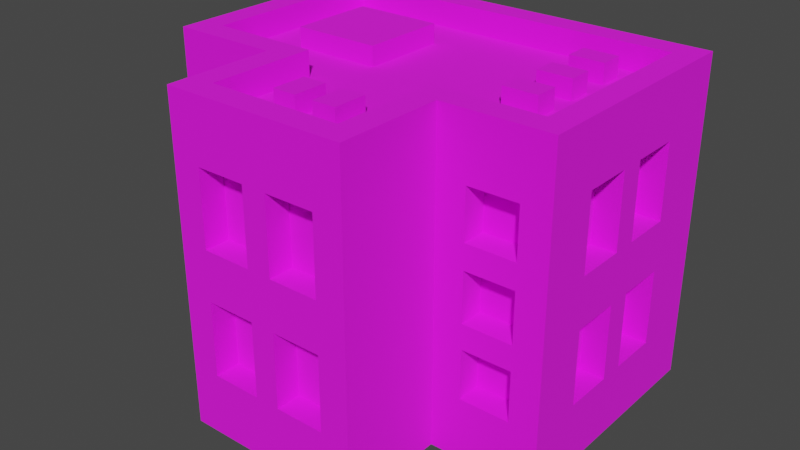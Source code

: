# Source: Building_12_Extra_Blue_.blend  (saved by Blender 3.3.6; exported with 4.5.12 LTS)
import bpy
from mathutils import Matrix  # noqa: F401  (used for matrix-valued properties, if any)

bpy.ops.wm.read_factory_settings(use_empty=True)
scene = bpy.context.scene
scene.name = 'Scene'

# ---- collections
col_collection = bpy.data.collections.new('Collection'); scene.collection.children.link(col_collection)

# ---- images (referenced by path relative to the original .blend; pixels are not part of the script)
import os
ASSET_DIR = os.environ.get("B2B_ASSET_DIR", "")  # directory of the original .blend (textures are referenced by path, not embedded)
HERE = os.path.dirname(os.path.abspath(__file__))  # packed textures are extracted next to this script under _unpacked/

def load_image(name, relpath, width, height, colorspace="sRGB"):
    """Load a texture the original file referenced (path relative to the .blend, or extracted next to this script)."""
    p = next((c for c in (os.path.join(HERE, relpath), os.path.join(ASSET_DIR, relpath)) if relpath and os.path.exists(c)), "")
    if p:
        img = bpy.data.images.load(p, check_existing=True)
        img.name = name
    else:  # same state as the original file: an image datablock whose file is absent (Cycles renders it pink)
        img = bpy.data.images.new(name, width, height)
        img.source = "FILE"
        img.filepath = "//" + (relpath or name)
    img.colorspace_settings.name = colorspace
    return img
img_color_png = load_image('Color.png', 'Color.png', 1024, 1024, 'sRGB')

# ---- materials (node trees are filled in below, after node groups)
mat_texture = bpy.data.materials.new('Texture')
mat_texture.use_transparent_shadow = False

# ---- material node trees
mat_texture.use_nodes = True; mat_texture.node_tree.nodes.clear()
_N = mat_texture.node_tree.nodes; _L = mat_texture.node_tree.links
n0 = _N.new('ShaderNodeBsdfPrincipled'); n0.name = 'Principled BSDF'; n0.location = (10, 300)
n0.distribution = 'GGX'
n0.subsurface_method = 'RANDOM_WALK_SKIN'
n0.inputs[2].default_value = 1.0
n0.inputs[3].default_value = 1.45
n0.inputs[27].default_value = (0.0, 0.0, 0.0, 1.0)
n0.inputs[28].default_value = 1.0
n1 = _N.new('ShaderNodeOutputMaterial'); n1.name = 'Material Output'; n1.location = (300, 300)
n2 = _N.new('ShaderNodeTexImage'); n2.name = 'Image Texture'; n2.location = (-280, 280)
n2.image = img_color_png
_L.new(n0.outputs[0], n1.inputs[0])
_L.new(n2.outputs[0], n0.inputs[0])
n1.is_active_output = True

# ---- world
world_world = bpy.data.worlds.new('World'); scene.world = world_world
world_world.use_nodes = True; world_world.node_tree.nodes.clear()
_N = world_world.node_tree.nodes; _L = world_world.node_tree.links
n0 = _N.new('ShaderNodeOutputWorld'); n0.name = 'World Output'; n0.location = (300, 300)
n1 = _N.new('ShaderNodeBackground'); n1.name = 'Background'; n1.location = (10, 300)
n1.inputs[0].default_value = (0.05088, 0.05088, 0.05088, 1.0)
_L.new(n1.outputs[0], n0.inputs[0])
n0.is_active_output = True
world_world.color = (0.05088, 0.05088, 0.05088)
world_world.use_sun_shadow = False
world_world.sun_shadow_jitter_overblur = 0.0

# ---- meshes
me_cube_038 = bpy.data.meshes.new('Cube.038')
me_cube_038.from_pydata([(0.7, -0.05, 1.05), (0.485, -0.167, 0.75), (-0.8, 0.7, 0.0), (0.485, -0.167, 0.55), (-0.7, 0.6, 1.2), (0.7, 0.15, 1.05), (0.685, -0.167, 0.75), (0.8, 0.7, 0.0), (0.7, 0.6, 1.2), (0.685, -0.167, 0.55), (0.7, -0.05, 0.75), (-0.3667, -0.7, 0.0), (0.485, -0.167, 1.05), (0.3667, -0.7, 0.0), (0.485, -0.167, 0.85), (0.2667, -0.6, 1.2), (0.7, 0.15, 0.75), (-0.2667, -0.6, 1.2), (-0.8, -0.2667, 0.0), (0.685, -0.167, 1.05), (0.7, 0.25, 1.05), (0.685, -0.167, 0.85), (-0.7, -0.1667, 1.2), (0.8, -0.2667, 0.0), (0.485, -0.167, 0.45), (0.7, 0.45, 1.05), (0.7, -0.1667, 1.2), (0.485, -0.167, 0.25), (0.7, 0.25, 0.75), (0.2667, -0.1667, 1.2), (0.685, -0.167, 0.45), (-0.2667, -0.1667, 1.2), (-0.3667, -0.2667, 0.0), (0.685, -0.167, 0.25), (0.7, 0.45, 0.75), (0.3667, -0.2667, 0.0), (0.3667, -0.7, 1.2), (-0.685, -0.167, 1.05), (-0.25, -0.6, 1.05), (-0.685, -0.167, 0.85), (-0.3667, -0.7, 1.2), (-0.05, -0.6, 1.05), (0.3667, -0.2667, 1.2), (-0.485, -0.167, 1.05), (-0.485, -0.167, 0.85), (-0.3667, -0.2667, 1.2), (-0.25, -0.6, 0.75), (0.8, -0.2667, 1.2), (-0.8, -0.2667, 1.2), (-0.685, -0.167, 0.75), (-0.05, -0.6, 0.75), (-0.685, -0.167, 0.55), (-0.8, 0.7, 1.2), (0.8, 0.7, 1.2), (0.3667, -0.7, 1.3), (-0.485, -0.167, 0.75), (0.05, -0.6, 1.05), (-0.485, -0.167, 0.55), (-0.3667, -0.7, 1.3), (0.25, -0.6, 1.05), (0.3667, -0.2667, 1.3), (-0.685, -0.167, 0.45), (-0.3667, -0.2667, 1.3), (-0.685, -0.167, 0.25), (0.8, -0.2667, 1.3), (0.05, -0.6, 0.75), (-0.8, -0.2667, 1.3), (-0.485, -0.167, 0.45), (-0.485, -0.167, 0.25), (0.25, -0.6, 0.75), (-0.8, 0.7, 1.3), (0.8, 0.7, 1.3), (0.2667, -0.6, 1.3), (-0.25, -0.6, 0.55), (-0.2667, -0.6, 1.3), (0.2667, -0.1667, 1.3), (-0.05, -0.6, 0.55), (-0.2667, -0.1667, 1.3), (-0.25, -0.6, 0.25), (0.7, -0.1667, 1.3), (-0.7, -0.1667, 1.3), (-0.7, 0.6, 1.3), (-0.05, -0.6, 0.25), (0.7, 0.6, 1.3), (0.05, -0.6, 0.55), (0.25, -0.6, 0.55), (0.05, -0.6, 0.25), (0.25, -0.6, 0.25), (0.7, -0.05, 0.55), (0.7, 0.15, 0.55), (0.7, -0.05, 0.25), (0.7, 0.15, 0.25), (0.7, 0.25, 0.55), (0.7, 0.45, 0.55), (0.7, 0.25, 0.25), (0.7, 0.45, 0.25), (-0.7, -0.05, 1.05), (-0.7, 0.15, 1.05), (-0.7, -0.05, 0.75), (-0.7, 0.15, 0.75), (-0.7, 0.25, 1.05), (-0.7, 0.45, 1.05), (-0.7, 0.25, 0.75), (-0.7, 0.45, 0.75), (-0.7, -0.05, 0.55), (-0.7, 0.15, 0.55), (-0.7, -0.05, 0.25), (-0.7, 0.15, 0.25), (-0.7, 0.25, 0.55), (-0.7, 0.45, 0.55), (-0.7, 0.25, 0.25), (-0.7, 0.45, 0.25), (-0.5, 0.6, 1.05), (-0.3, 0.6, 1.05), (-0.5, 0.6, 0.75), (-0.3, 0.6, 0.75), (-0.1, 0.6, 1.05), (0.1, 0.6, 1.05), (-0.1, 0.6, 0.75), (0.1, 0.6, 0.75), (0.3, 0.6, 1.05), (0.5, 0.6, 1.05), (0.3, 0.6, 0.75), (0.5, 0.6, 0.75), (-0.5, 0.6, 0.55), (-0.3, 0.6, 0.55), (-0.5, 0.6, 0.25), (-0.3, 0.6, 0.25), (-0.1, 0.6, 0.55), (0.1, 0.6, 0.55), (-0.1, 0.6, 0.25), (0.1, 0.6, 0.25), (0.3, 0.6, 0.55), (0.5, 0.6, 0.55), (0.3, 0.6, 0.25), (0.5, 0.6, 0.25), (-0.25, -0.7, 1.05), (-0.05, -0.7, 1.05), (-0.05, -0.7, 0.75), (0.05, -0.7, 1.05), (0.05, -0.7, 0.55), (0.25, -0.7, 0.55), (0.05, -0.7, 0.75), (0.25, -0.7, 0.25), (0.25, -0.7, 0.75), (0.25, -0.7, 1.05), (-0.25, -0.7, 0.55), (-0.25, -0.7, 0.25), (-0.25, -0.7, 0.75), (0.05, -0.7, 0.25), (0.05, -0.7, 0.4), (-0.05, -0.7, 0.25), (-0.05, -0.7, 0.4), (-0.05, -0.7, 0.55), (0.8, -0.05, 1.05), (0.8, 0.25, 0.75), (0.8, 0.15, 0.75), (0.8, 0.25, 1.05), (0.8, 0.15, 1.05), (0.8, 0.45, 0.55), (0.8, 0.45, 0.75), (0.8, 0.45, 1.05), (0.8, -0.05, 0.55), (0.8, -0.05, 0.75), (0.8, -0.05, 0.25), (0.8, 0.15, 0.25), (0.8, 0.25, 0.55), (0.8, 0.15, 0.55), (0.8, 0.45, 0.25), (0.8, 0.25, 0.25), (-0.5, 0.7, 0.55), (-0.5, 0.7, 0.25), (-0.5, 0.7, 0.75), (-0.5, 0.7, 1.05), (-0.3, 0.7, 0.55), (-0.3, 0.7, 0.75), (-0.3, 0.7, 1.05), (-0.1, 0.7, 0.75), (-0.1, 0.7, 0.55), (-0.1, 0.7, 1.05), (0.3, 0.7, 1.05), (0.5, 0.7, 1.05), (0.1, 0.7, 0.75), (0.1, 0.7, 1.05), (-0.3, 0.7, 0.25), (0.1, 0.7, 0.55), (0.3, 0.7, 0.55), (0.1, 0.7, 0.25), (-0.1, 0.7, 0.25), (0.3, 0.7, 0.75), (0.3, 0.7, 0.25), (0.5, 0.7, 0.25), (0.5, 0.7, 0.55), (0.5, 0.7, 0.75), (-0.8, -0.05, 0.55), (-0.8, -0.05, 0.75), (-0.8, -0.05, 0.25), (-0.8, 0.15, 0.25), (-0.8, 0.25, 0.55), (-0.8, 0.15, 0.55), (-0.8, 0.45, 0.25), (-0.8, 0.25, 0.25), (-0.8, -0.05, 1.05), (-0.8, 0.25, 0.75), (-0.8, 0.15, 0.75), (-0.8, 0.25, 1.05), (-0.8, 0.15, 1.05), (-0.8, 0.45, 0.55), (-0.8, 0.45, 0.75), (-0.8, 0.45, 1.05), (0.485, -0.2667, 0.25), (0.685, -0.2667, 0.25), (0.685, -0.2667, 0.45), (0.685, -0.2667, 0.55), (0.685, -0.2667, 0.75), (0.685, -0.2667, 0.85), (0.485, -0.2667, 1.05), (0.485, -0.2667, 0.45), (0.485, -0.2667, 0.55), (0.485, -0.2667, 0.75), (0.485, -0.2667, 0.85), (0.685, -0.2667, 1.05), (-0.685, -0.2667, 1.05), (-0.485, -0.2667, 0.45), (-0.485, -0.2667, 0.55), (-0.485, -0.2667, 0.75), (-0.485, -0.2667, 0.85), (-0.485, -0.2667, 1.05), (-0.685, -0.2667, 0.75), (-0.685, -0.2667, 0.85), (-0.685, -0.2667, 0.25), (-0.685, -0.2667, 0.45), (-0.685, -0.2667, 0.55), (-0.485, -0.2667, 0.25), (-0.1328, -0.4676, 1.178), (-0.1328, -0.4676, 1.278), (-0.1328, -0.3276, 1.178), (-0.1328, -0.3276, 1.278), (-0.03682, -0.4676, 1.178), (-0.03682, -0.4676, 1.278), (-0.03682, -0.3276, 1.178), (-0.03682, -0.3276, 1.278), (0.03682, -0.4676, 1.178), (0.03682, -0.4676, 1.278), (0.03682, -0.3276, 1.178), (0.03682, -0.3276, 1.278), (0.1328, -0.4676, 1.178), (0.1328, -0.4676, 1.278), (0.1328, -0.3276, 1.178), (0.1328, -0.3276, 1.278), (-0.526, 0.05509, 1.178), (-0.526, 0.05509, 1.278), (-0.526, 0.4051, 1.178), (-0.526, 0.4051, 1.278), (-0.1708, 0.05509, 1.178), (-0.1708, 0.05509, 1.278), (-0.1708, 0.4051, 1.178), (-0.1708, 0.4051, 1.278), (0.5489, 0.4149, 1.178), (0.5489, 0.4149, 1.278), (0.4089, 0.4149, 1.178), (0.4089, 0.4149, 1.278), (0.5489, 0.5109, 1.178), (0.5489, 0.5109, 1.278), (0.4089, 0.5109, 1.178), (0.4089, 0.5109, 1.278), (0.5489, 0.2149, 1.178), (0.5489, 0.2149, 1.278), (0.4089, 0.2149, 1.178), (0.4089, 0.2149, 1.278), (0.5489, 0.3109, 1.178), (0.5489, 0.3109, 1.278), (0.4089, 0.3109, 1.178), (0.4089, 0.3109, 1.278), (0.5489, 0.01487, 1.178), (0.5489, 0.01487, 1.278), (0.4089, 0.01487, 1.178), (0.4089, 0.01487, 1.278), (0.5489, 0.1109, 1.178), (0.5489, 0.1109, 1.278), (0.4089, 0.1109, 1.178), (0.4089, 0.1109, 1.278)], [], [(216, 42, 35, 23, 47, 221, 215, 214, 213, 212, 211, 210, 217, 218, 219, 220), (221, 47, 42, 216), (218, 217, 212, 213), (220, 219, 214, 215), (36, 13, 35, 42), (40, 45, 32, 11), (150, 140, 142, 139, 137, 138, 148, 136, 40, 11, 13, 36, 145, 144, 141, 143, 149, 151, 147, 146, 153, 152), (141, 144, 142, 140), (139, 145, 36, 40, 136, 137), (149, 150, 152, 151), (222, 48, 18, 32, 45, 227, 226, 225, 224, 223, 233, 230, 231, 232, 228, 229), (227, 45, 48, 222), (232, 231, 223, 224), (225, 226, 229, 228), (31, 17, 15, 29, 26, 8, 4, 22), (159, 160, 155, 157, 161, 53, 47, 154, 158, 156, 163, 162, 167, 166), (167, 165, 164, 162, 163, 154, 47, 23, 7, 53, 161, 160, 159, 168, 169, 166), (178, 174, 170, 171, 184, 188, 187, 190, 191, 192, 186, 189, 193, 181, 53, 7, 2, 52, 173, 172, 175, 176, 179, 177), (174, 178, 188, 184), (187, 185, 178, 177, 182, 183, 179, 176, 173, 52, 53, 181, 180, 189, 186, 190), (202, 48, 52, 209, 205, 203, 208, 207, 198, 199, 194, 195, 204, 206), (208, 209, 52, 2, 18, 48, 202, 195, 194, 196, 197, 199, 198, 201, 200, 207), (22, 4, 81, 80), (48, 45, 62, 66), (31, 22, 80, 77), (42, 47, 64, 60), (47, 53, 71, 64), (45, 40, 58, 62), (26, 29, 75, 79), (53, 52, 70, 71), (72, 74, 58, 54), (75, 72, 54, 60), (74, 77, 62, 58), (79, 75, 60, 64), (77, 80, 66, 62), (80, 81, 70, 66), (81, 83, 71, 70), (83, 79, 64, 71), (4, 8, 83, 81), (8, 26, 79, 83), (15, 17, 74, 72), (29, 15, 72, 75), (40, 36, 54, 58), (52, 48, 66, 70), (17, 31, 77, 74), (36, 42, 60, 54), (0, 5, 158, 154), (5, 16, 156, 158), (16, 10, 163, 156), (10, 0, 154, 163), (5, 0, 10, 16), (20, 25, 161, 157), (25, 34, 160, 161), (34, 28, 155, 160), (28, 20, 157, 155), (25, 20, 28, 34), (38, 41, 137, 136), (137, 41, 50, 138), (138, 50, 46, 148), (148, 46, 38, 136), (41, 38, 46, 50), (56, 59, 145, 139), (145, 59, 69, 144), (144, 69, 65, 142), (142, 65, 56, 139), (59, 56, 65, 69), (73, 76, 153, 146), (152, 153, 76, 82, 151), (151, 82, 78, 147), (147, 78, 73, 146), (76, 73, 78, 82), (84, 85, 141, 140), (141, 85, 87, 143), (143, 87, 86, 149), (150, 149, 86, 84, 140), (85, 84, 86, 87), (88, 89, 167, 162), (89, 91, 165, 167), (91, 90, 164, 165), (90, 88, 162, 164), (89, 88, 90, 91), (92, 93, 159, 166), (93, 95, 168, 159), (95, 94, 169, 168), (94, 92, 166, 169), (93, 92, 94, 95), (206, 97, 96, 202), (204, 99, 97, 206), (195, 98, 99, 204), (202, 96, 98, 195), (99, 98, 96, 97), (209, 101, 100, 205), (208, 103, 101, 209), (203, 102, 103, 208), (205, 100, 102, 203), (103, 102, 100, 101), (199, 105, 104, 194), (197, 107, 105, 199), (196, 106, 107, 197), (194, 104, 106, 196), (107, 106, 104, 105), (207, 109, 108, 198), (111, 109, 207, 200), (201, 110, 111, 200), (198, 108, 110, 201), (111, 110, 108, 109), (113, 112, 173, 176), (115, 113, 176, 175), (114, 115, 175, 172), (112, 114, 172, 173), (115, 114, 112, 113), (117, 116, 179, 183), (119, 117, 183, 182), (118, 119, 182, 177), (116, 118, 177, 179), (119, 118, 116, 117), (121, 120, 180, 181), (123, 121, 181, 193), (122, 123, 193, 189), (120, 122, 189, 180), (123, 122, 120, 121), (125, 124, 170, 174), (127, 125, 174, 184), (171, 126, 127, 184), (124, 126, 171, 170), (127, 126, 124, 125), (129, 128, 178, 185), (131, 129, 185, 187), (130, 131, 187, 188), (128, 130, 188, 178), (131, 130, 128, 129), (133, 132, 186, 192), (135, 133, 192, 191), (134, 135, 191, 190), (132, 134, 190, 186), (135, 134, 132, 133), (3, 1, 219, 218), (6, 9, 213, 214), (6, 1, 3, 9), (219, 1, 6, 214), (213, 9, 3, 218), (14, 12, 216, 220), (19, 21, 215, 221), (19, 12, 14, 21), (216, 12, 19, 221), (215, 21, 14, 220), (210, 27, 24, 217), (30, 33, 211, 212), (30, 24, 27, 33), (24, 30, 212, 217), (211, 33, 27, 210), (229, 39, 37, 222), (43, 44, 226, 227), (43, 37, 39, 44), (222, 37, 43, 227), (226, 44, 39, 229), (51, 49, 228, 232), (55, 57, 224, 225), (55, 49, 51, 57), (49, 55, 225, 228), (224, 57, 51, 232), (63, 61, 231, 230), (67, 68, 233, 223), (67, 61, 63, 68), (231, 61, 67, 223), (233, 68, 63, 230), (234, 235, 237, 236), (236, 237, 241, 240), (240, 241, 239, 238), (238, 239, 235, 234), (241, 237, 235, 239), (242, 243, 245, 244), (244, 245, 249, 248), (248, 249, 247, 246), (246, 247, 243, 242), (249, 245, 243, 247), (250, 251, 253, 252), (252, 253, 257, 256), (256, 257, 255, 254), (254, 255, 251, 250), (257, 253, 251, 255), (258, 259, 261, 260), (260, 261, 265, 264), (264, 265, 263, 262), (262, 263, 259, 258), (265, 261, 259, 263), (266, 267, 269, 268), (268, 269, 273, 272), (272, 273, 271, 270), (270, 271, 267, 266), (273, 269, 267, 271), (274, 275, 277, 276), (276, 277, 281, 280), (280, 281, 279, 278), (278, 279, 275, 274), (281, 277, 275, 279)])
_uv = me_cube_038.uv_layers.new(name='UVMap')
_uv.uv.foreach_set('vector', [0.5866, 0.9204, 0.5867, 0.9204, 0.5861, 0.9204, 0.5862, 0.9204, 0.5866, 0.9204, 0.5866, 0.9204, 0.5865, 0.9204, 0.5865, 0.9204, 0.5864, 0.9204, 0.5864, 0.9204, 0.5863, 0.9204, 0.5862, 0.9204, 0.5863, 0.9204, 0.5864, 0.9204, 0.5865, 0.9204, 0.5865, 0.9204, 0.5866, 0.9204, 0.5866, 0.9204, 0.5867, 0.9204, 0.5866, 0.9204, 0.5864, 0.9204, 0.5863, 0.9204, 0.5864, 0.9204, 0.5864, 0.9204, 0.5865, 0.9204, 0.5865, 0.9204, 0.5865, 0.9204, 0.5865, 0.9204, 0.5866, 0.9206, 0.5862, 0.9206, 0.5861, 0.9204, 0.5867, 0.9204, 0.5866, 0.9207, 0.5869, 0.9204, 0.586, 0.9204, 0.5862, 0.9207, 0.5864, 0.9207, 0.5864, 0.9207, 0.5865, 0.9207, 0.5866, 0.9207, 0.5866, 0.9207, 0.5865, 0.9207, 0.5865, 0.9207, 0.5866, 0.9207, 0.5866, 0.9207, 0.5862, 0.9207, 0.5862, 0.9206, 0.5866, 0.9206, 0.5866, 0.9206, 0.5865, 0.9206, 0.5864, 0.9206, 0.5863, 0.9206, 0.5863, 0.9207, 0.5863, 0.9207, 0.5863, 0.9207, 0.5864, 0.9207, 0.5864, 0.9207, 0.5864, 0.9207, 0.5864, 0.9206, 0.5865, 0.9206, 0.5865, 0.9207, 0.5864, 0.9207, 0.5866, 0.9207, 0.5866, 0.9206, 0.5866, 0.9206, 0.5866, 0.9207, 0.5866, 0.9207, 0.5866, 0.9207, 0.5863, 0.9207, 0.5864, 0.9207, 0.5864, 0.9207, 0.5863, 0.9207, 0.5866, 0.9198, 0.5866, 0.9195, 0.5858, 0.9204, 0.586, 0.9204, 0.5869, 0.9204, 0.5867, 0.9202, 0.5865, 0.9202, 0.5865, 0.9202, 0.5863, 0.9202, 0.5863, 0.9203, 0.5861, 0.9203, 0.586, 0.9202, 0.5862, 0.9201, 0.5862, 0.9201, 0.5864, 0.9199, 0.5864, 0.9199, 0.5867, 0.9202, 0.5869, 0.9204, 0.5866, 0.9195, 0.5866, 0.9198, 0.5862, 0.9201, 0.5862, 0.9201, 0.5863, 0.9203, 0.5863, 0.9202, 0.5865, 0.9202, 0.5865, 0.9202, 0.5864, 0.9199, 0.5864, 0.9199, 0.2113, 0.6874, 0.2114, 0.6878, 0.2114, 0.6878, 0.2113, 0.6875, 0.2113, 0.6875, 0.2107, 0.6869, 0.2107, 0.6869, 0.2113, 0.687, 0.5858, 0.9196, 0.5859, 0.9196, 0.586, 0.9198, 0.5861, 0.9198, 0.5859, 0.9196, 0.5857, 0.9193, 0.5866, 0.9204, 0.5864, 0.9201, 0.5862, 0.9199, 0.5861, 0.9199, 0.5863, 0.9201, 0.5862, 0.9201, 0.5861, 0.9199, 0.586, 0.9198, 0.5861, 0.9199, 0.586, 0.9199, 0.5862, 0.9201, 0.5862, 0.9201, 0.5863, 0.9201, 0.5864, 0.9201, 0.5866, 0.9204, 0.5862, 0.9204, 0.5857, 0.9193, 0.5857, 0.9193, 0.5859, 0.9196, 0.5859, 0.9196, 0.5858, 0.9196, 0.5858, 0.9196, 0.586, 0.9198, 0.586, 0.9198, 0.5857, 0.9193, 0.5857, 0.9193, 0.5857, 0.9193, 0.5857, 0.9193, 0.5857, 0.9193, 0.5857, 0.9193, 0.5857, 0.9193, 0.5857, 0.9193, 0.5857, 0.9193, 0.5857, 0.9193, 0.5857, 0.9193, 0.5857, 0.9193, 0.5857, 0.9193, 0.5857, 0.9193, 0.5857, 0.9193, 0.5857, 0.9193, 0.5857, 0.9193, 0.5857, 0.9193, 0.5857, 0.9193, 0.5857, 0.9193, 0.5857, 0.9193, 0.5857, 0.9193, 0.5857, 0.9193, 0.5857, 0.9193, 0.5857, 0.9193, 0.5857, 0.9193, 0.5857, 0.9193, 0.5857, 0.9193, 0.5857, 0.9193, 0.5857, 0.9193, 0.5857, 0.9193, 0.5857, 0.9193, 0.5857, 0.9193, 0.5857, 0.9193, 0.5857, 0.9193, 0.5857, 0.9193, 0.5857, 0.9193, 0.5857, 0.9193, 0.5857, 0.9193, 0.5857, 0.9193, 0.5857, 0.9193, 0.5857, 0.9193, 0.5857, 0.9193, 0.5857, 0.9193, 0.5863, 0.9195, 0.5866, 0.9195, 0.5857, 0.9193, 0.5859, 0.9194, 0.586, 0.9195, 0.586, 0.9196, 0.5858, 0.9195, 0.5858, 0.9195, 0.5859, 0.9196, 0.586, 0.9197, 0.5861, 0.9198, 0.5862, 0.9197, 0.586, 0.9196, 0.5861, 0.9195, 0.5858, 0.9195, 0.5859, 0.9194, 0.5857, 0.9193, 0.5857, 0.9193, 0.5858, 0.9204, 0.5866, 0.9195, 0.5863, 0.9195, 0.5862, 0.9197, 0.5861, 0.9198, 0.5859, 0.92, 0.5858, 0.9198, 0.586, 0.9197, 0.5859, 0.9196, 0.5858, 0.9197, 0.5858, 0.9195, 0.5858, 0.9195, 0.6176, 0.9883, 0.6167, 0.9881, 0.6167, 0.9881, 0.6176, 0.9883, 0.6176, 0.9895, 0.6176, 0.9895, 0.6176, 0.9895, 0.6176, 0.9895, 0.6175, 0.9888, 0.6176, 0.9883, 0.6176, 0.9883, 0.6175, 0.9888, 0.6176, 0.9895, 0.6176, 0.9895, 0.6176, 0.9895, 0.6176, 0.9895, 0.6176, 0.9895, 0.6176, 0.9895, 0.6176, 0.9895, 0.6176, 0.9895, 0.6176, 0.9895, 0.6176, 0.9895, 0.6176, 0.9895, 0.6176, 0.9895, 0.6175, 0.989, 0.6175, 0.9889, 0.6175, 0.9889, 0.6175, 0.989, 0.6176, 0.9895, 0.6176, 0.9895, 0.6176, 0.9895, 0.6176, 0.9895, 0.6176, 0.9895, 0.6176, 0.9895, 0.6176, 0.9895, 0.6176, 0.9895, 0.6176, 0.9895, 0.6176, 0.9895, 0.6176, 0.9895, 0.6176, 0.9895, 0.6176, 0.9895, 0.6176, 0.9895, 0.6176, 0.9895, 0.6176, 0.9895, 0.6176, 0.9895, 0.6176, 0.9895, 0.6176, 0.9895, 0.6176, 0.9895, 0.6176, 0.9895, 0.6176, 0.9895, 0.6176, 0.9895, 0.6176, 0.9895, 0.6176, 0.9895, 0.6176, 0.9895, 0.6176, 0.9895, 0.6176, 0.9895, 0.6176, 0.9895, 0.6176, 0.9895, 0.6176, 0.9895, 0.6176, 0.9895, 0.6176, 0.9895, 0.6176, 0.9895, 0.6176, 0.9895, 0.6176, 0.9895, 0.6167, 0.9881, 0.6167, 0.9881, 0.6167, 0.9881, 0.6167, 0.9881, 0.6176, 0.9895, 0.6176, 0.9895, 0.6176, 0.9895, 0.6176, 0.9895, 0.6176, 0.9893, 0.6176, 0.9894, 0.6176, 0.9894, 0.6176, 0.9893, 0.6175, 0.9889, 0.6176, 0.9893, 0.6176, 0.9893, 0.6175, 0.9889, 0.6176, 0.9895, 0.6176, 0.9895, 0.6176, 0.9895, 0.6176, 0.9895, 0.6176, 0.9895, 0.6176, 0.9895, 0.6176, 0.9895, 0.6176, 0.9895, 0.6176, 0.9894, 0.6175, 0.9888, 0.6175, 0.9888, 0.6176, 0.9894, 0.6176, 0.9895, 0.6176, 0.9895, 0.6176, 0.9895, 0.6176, 0.9895, 0.5862, 0.9193, 0.5862, 0.9197, 0.5866, 0.9197, 0.5862, 0.9193, 0.5862, 0.9197, 0.5862, 0.9201, 0.5864, 0.9201, 0.5864, 0.9197, 0.5862, 0.9201, 0.5862, 0.9205, 0.5862, 0.9205, 0.5864, 0.9201, 0.5862, 0.9205, 0.5862, 0.9209, 0.5864, 0.9209, 0.5864, 0.9205, 0.8153, 0.7403, 0.8153, 0.7407, 0.8157, 0.7407, 0.8157, 0.7403, 0.5862, 0.9193, 0.5862, 0.9197, 0.5866, 0.9197, 0.5862, 0.9193, 0.5862, 0.9197, 0.5862, 0.9201, 0.5864, 0.9201, 0.5864, 0.9197, 0.5862, 0.9201, 0.5862, 0.9205, 0.5862, 0.9205, 0.5864, 0.9201, 0.5862, 0.9205, 0.5862, 0.9209, 0.5864, 0.9209, 0.5864, 0.9205, 0.8153, 0.7403, 0.8153, 0.7407, 0.8157, 0.7407, 0.8157, 0.7403, 0.5862, 0.9193, 0.5862, 0.9197, 0.5864, 0.9197, 0.5864, 0.9193, 0.5862, 0.9197, 0.5862, 0.9197, 0.5862, 0.9201, 0.5862, 0.9201, 0.5864, 0.9201, 0.5862, 0.9201, 0.5862, 0.9205, 0.5864, 0.9205, 0.5862, 0.9205, 0.5862, 0.9205, 0.5862, 0.9209, 0.5862, 0.9209, 0.8195, 0.7455, 0.8195, 0.7453, 0.8195, 0.7453, 0.8194, 0.7455, 0.5862, 0.9193, 0.5862, 0.9197, 0.5864, 0.9197, 0.5864, 0.9193, 0.5862, 0.9197, 0.5862, 0.9197, 0.5862, 0.9201, 0.5862, 0.9201, 0.5864, 0.9201, 0.5862, 0.9201, 0.5862, 0.9205, 0.5864, 0.9205, 0.5862, 0.9205, 0.5862, 0.9205, 0.5862, 0.9209, 0.5862, 0.9209, 0.8195, 0.7455, 0.8195, 0.7453, 0.8195, 0.7453, 0.8194, 0.7455, 0.5862, 0.9193, 0.5862, 0.9197, 0.5864, 0.9197, 0.5864, 0.9193, 0.5864, 0.9199, 0.5862, 0.9197, 0.5862, 0.9197, 0.5862, 0.9201, 0.5862, 0.9201, 0.5864, 0.9201, 0.5862, 0.9201, 0.5862, 0.9205, 0.5864, 0.9205, 0.5862, 0.9205, 0.5862, 0.9205, 0.5862, 0.9209, 0.5862, 0.9209, 0.8195, 0.7455, 0.8195, 0.7453, 0.8195, 0.7453, 0.8194, 0.7455, 0.5862, 0.9193, 0.5862, 0.9197, 0.5864, 0.9197, 0.5864, 0.9193, 0.5862, 0.9197, 0.5862, 0.9197, 0.5862, 0.9201, 0.5862, 0.9201, 0.5864, 0.9201, 0.5862, 0.9201, 0.5862, 0.9205, 0.5864, 0.9205, 0.5864, 0.9207, 0.5862, 0.9205, 0.5862, 0.9205, 0.5862, 0.9209, 0.5862, 0.9209, 0.8195, 0.7455, 0.8195, 0.7453, 0.8195, 0.7453, 0.8194, 0.7455, 0.5862, 0.9193, 0.5862, 0.9197, 0.5866, 0.9197, 0.5862, 0.9193, 0.5862, 0.9197, 0.5862, 0.9201, 0.5864, 0.9201, 0.5864, 0.9197, 0.5862, 0.9201, 0.5862, 0.9205, 0.5862, 0.9205, 0.5864, 0.9201, 0.5862, 0.9205, 0.5862, 0.9209, 0.5864, 0.9209, 0.5864, 0.9205, 0.8153, 0.7403, 0.8153, 0.7407, 0.8157, 0.7407, 0.8157, 0.7403, 0.5862, 0.9193, 0.5862, 0.9197, 0.5866, 0.9197, 0.5862, 0.9193, 0.5862, 0.9197, 0.5862, 0.9201, 0.5864, 0.9201, 0.5864, 0.9197, 0.5862, 0.9201, 0.5862, 0.9205, 0.5862, 0.9205, 0.5864, 0.9201, 0.5862, 0.9205, 0.5862, 0.9209, 0.5864, 0.9209, 0.5864, 0.9205, 0.8153, 0.7403, 0.8153, 0.7407, 0.8157, 0.7407, 0.8157, 0.7403, 0.5866, 0.9197, 0.5866, 0.9197, 0.5862, 0.9193, 0.5862, 0.9193, 0.5864, 0.9201, 0.5866, 0.9201, 0.5866, 0.9197, 0.5864, 0.9197, 0.5862, 0.9205, 0.5862, 0.9205, 0.5866, 0.9201, 0.5864, 0.9201, 0.5864, 0.9209, 0.5866, 0.9209, 0.5866, 0.9205, 0.5864, 0.9205, 0.8193, 0.7455, 0.8193, 0.7453, 0.8191, 0.7453, 0.8191, 0.7455, 0.5866, 0.9197, 0.5866, 0.9197, 0.5862, 0.9193, 0.5862, 0.9193, 0.5864, 0.9201, 0.5866, 0.9201, 0.5866, 0.9197, 0.5864, 0.9197, 0.5862, 0.9205, 0.5862, 0.9205, 0.5866, 0.9201, 0.5864, 0.9201, 0.5864, 0.9209, 0.5866, 0.9209, 0.5866, 0.9205, 0.5864, 0.9205, 0.8193, 0.7455, 0.8193, 0.7453, 0.8191, 0.7453, 0.8191, 0.7455, 0.5866, 0.9197, 0.5866, 0.9197, 0.5862, 0.9193, 0.5862, 0.9193, 0.5864, 0.9201, 0.5866, 0.9201, 0.5866, 0.9197, 0.5864, 0.9197, 0.5862, 0.9205, 0.5862, 0.9205, 0.5866, 0.9201, 0.5864, 0.9201, 0.5864, 0.9209, 0.5866, 0.9209, 0.5866, 0.9205, 0.5864, 0.9205, 0.8193, 0.7455, 0.8193, 0.7453, 0.8191, 0.7453, 0.8191, 0.7455, 0.5866, 0.9197, 0.5866, 0.9197, 0.5862, 0.9193, 0.5862, 0.9193, 0.5866, 0.9201, 0.5866, 0.9197, 0.5864, 0.9197, 0.5864, 0.9201, 0.5862, 0.9205, 0.5862, 0.9205, 0.5866, 0.9201, 0.5864, 0.9201, 0.5864, 0.9209, 0.5866, 0.9209, 0.5866, 0.9205, 0.5864, 0.9205, 0.8193, 0.7455, 0.8193, 0.7453, 0.8191, 0.7453, 0.8191, 0.7455, 0.5866, 0.9197, 0.5866, 0.9193, 0.5864, 0.9193, 0.5864, 0.9197, 0.5866, 0.9201, 0.5866, 0.9197, 0.5862, 0.9197, 0.5862, 0.9201, 0.5866, 0.9205, 0.5866, 0.9201, 0.5864, 0.9201, 0.5864, 0.9205, 0.5866, 0.9209, 0.5866, 0.9205, 0.5862, 0.9205, 0.5862, 0.9209, 0.8193, 0.7455, 0.8193, 0.7453, 0.8191, 0.7453, 0.8191, 0.7455, 0.5866, 0.9197, 0.5866, 0.9193, 0.5864, 0.9193, 0.5864, 0.9197, 0.5866, 0.9201, 0.5866, 0.9197, 0.5862, 0.9197, 0.5862, 0.9201, 0.5866, 0.9205, 0.5866, 0.9201, 0.5864, 0.9201, 0.5864, 0.9205, 0.5866, 0.9209, 0.5866, 0.9205, 0.5862, 0.9205, 0.5862, 0.9209, 0.8193, 0.7455, 0.8193, 0.7453, 0.8191, 0.7453, 0.8191, 0.7455, 0.5866, 0.9197, 0.5866, 0.9193, 0.5864, 0.9193, 0.5864, 0.9197, 0.5866, 0.9201, 0.5866, 0.9197, 0.5862, 0.9197, 0.5862, 0.9201, 0.5866, 0.9205, 0.5866, 0.9201, 0.5864, 0.9201, 0.5864, 0.9205, 0.5866, 0.9209, 0.5866, 0.9205, 0.5862, 0.9205, 0.5862, 0.9209, 0.8193, 0.7455, 0.8193, 0.7453, 0.8191, 0.7453, 0.8191, 0.7455, 0.5866, 0.9197, 0.5866, 0.9193, 0.5864, 0.9193, 0.5864, 0.9197, 0.5866, 0.9201, 0.5866, 0.9197, 0.5862, 0.9197, 0.5862, 0.9201, 0.5864, 0.9205, 0.5866, 0.9205, 0.5866, 0.9201, 0.5864, 0.9201, 0.5866, 0.9209, 0.5866, 0.9205, 0.5862, 0.9205, 0.5862, 0.9209, 0.8193, 0.7455, 0.8193, 0.7453, 0.8191, 0.7453, 0.8191, 0.7455, 0.5866, 0.9197, 0.5866, 0.9193, 0.5864, 0.9193, 0.5864, 0.9197, 0.5866, 0.9201, 0.5866, 0.9197, 0.5862, 0.9197, 0.5862, 0.9201, 0.5866, 0.9205, 0.5866, 0.9201, 0.5864, 0.9201, 0.5864, 0.9205, 0.5866, 0.9209, 0.5866, 0.9205, 0.5862, 0.9205, 0.5862, 0.9209, 0.8193, 0.7455, 0.8193, 0.7453, 0.8191, 0.7453, 0.8191, 0.7455, 0.5866, 0.9197, 0.5866, 0.9193, 0.5864, 0.9193, 0.5864, 0.9197, 0.5866, 0.9201, 0.5866, 0.9197, 0.5862, 0.9197, 0.5862, 0.9201, 0.5866, 0.9205, 0.5866, 0.9201, 0.5864, 0.9201, 0.5864, 0.9205, 0.5866, 0.9209, 0.5866, 0.9205, 0.5862, 0.9205, 0.5862, 0.9209, 0.8193, 0.7455, 0.8193, 0.7453, 0.8191, 0.7453, 0.8191, 0.7455, 0.5866, 0.9193, 0.5862, 0.9193, 0.5862, 0.9195, 0.5866, 0.9195, 0.5862, 0.9205, 0.5866, 0.9205, 0.5866, 0.9203, 0.5862, 0.9203, 0.8194, 0.7453, 0.8194, 0.7452, 0.8193, 0.7452, 0.8193, 0.7453, 0.5858, 0.9203, 0.5858, 0.9205, 0.5862, 0.9205, 0.5862, 0.9203, 0.5866, 0.9203, 0.5866, 0.9205, 0.587, 0.9205, 0.587, 0.9203, 0.5866, 0.9193, 0.5862, 0.9193, 0.5862, 0.9195, 0.5866, 0.9195, 0.5862, 0.9205, 0.5866, 0.9205, 0.5866, 0.9203, 0.5862, 0.9203, 0.8194, 0.7453, 0.8194, 0.7452, 0.8193, 0.7452, 0.8193, 0.7453, 0.5858, 0.9203, 0.5858, 0.9205, 0.5862, 0.9205, 0.5862, 0.9203, 0.5866, 0.9203, 0.5866, 0.9205, 0.587, 0.9205, 0.587, 0.9203, 0.5866, 0.9195, 0.5866, 0.9193, 0.5862, 0.9193, 0.5862, 0.9195, 0.5862, 0.9205, 0.5866, 0.9205, 0.5866, 0.9203, 0.5862, 0.9203, 0.8194, 0.7453, 0.8194, 0.7452, 0.8193, 0.7452, 0.8193, 0.7453, 0.5858, 0.9205, 0.5862, 0.9205, 0.5862, 0.9203, 0.5858, 0.9203, 0.5866, 0.9203, 0.5866, 0.9205, 0.587, 0.9205, 0.587, 0.9203, 0.5866, 0.9195, 0.5866, 0.9193, 0.5862, 0.9193, 0.5862, 0.9195, 0.5862, 0.9205, 0.5866, 0.9205, 0.5866, 0.9203, 0.5862, 0.9203, 0.8194, 0.7453, 0.8194, 0.7452, 0.8193, 0.7452, 0.8193, 0.7453, 0.5858, 0.9203, 0.5858, 0.9205, 0.5862, 0.9205, 0.5862, 0.9203, 0.5866, 0.9203, 0.5866, 0.9205, 0.587, 0.9205, 0.587, 0.9203, 0.5866, 0.9193, 0.5862, 0.9193, 0.5862, 0.9195, 0.5866, 0.9195, 0.5862, 0.9205, 0.5866, 0.9205, 0.5866, 0.9203, 0.5862, 0.9203, 0.8194, 0.7453, 0.8194, 0.7452, 0.8193, 0.7452, 0.8193, 0.7453, 0.5858, 0.9205, 0.5862, 0.9205, 0.5862, 0.9203, 0.5858, 0.9203, 0.5866, 0.9203, 0.5866, 0.9205, 0.587, 0.9205, 0.587, 0.9203, 0.5866, 0.9193, 0.5862, 0.9193, 0.5862, 0.9195, 0.5866, 0.9195, 0.5862, 0.9205, 0.5866, 0.9205, 0.5866, 0.9203, 0.5862, 0.9203, 0.8194, 0.7453, 0.8194, 0.7452, 0.8193, 0.7452, 0.8193, 0.7453, 0.5858, 0.9203, 0.5858, 0.9205, 0.5862, 0.9205, 0.5862, 0.9203, 0.5866, 0.9203, 0.5866, 0.9205, 0.587, 0.9205, 0.587, 0.9203, 0.6245, 0.9888, 0.625, 0.9888, 0.625, 0.9893, 0.6245, 0.9893, 0.6245, 0.9893, 0.625, 0.9893, 0.625, 0.9899, 0.6245, 0.9899, 0.6245, 0.9899, 0.625, 0.9899, 0.625, 0.9904, 0.6245, 0.9904, 0.6245, 0.9904, 0.625, 0.9904, 0.625, 0.9909, 0.6245, 0.9909, 0.625, 0.9899, 0.6255, 0.9899, 0.6255, 0.9904, 0.625, 0.9904, 0.6245, 0.9888, 0.625, 0.9888, 0.625, 0.9893, 0.6245, 0.9893, 0.6245, 0.9893, 0.625, 0.9893, 0.625, 0.9899, 0.6245, 0.9899, 0.6245, 0.9899, 0.625, 0.9899, 0.625, 0.9904, 0.6245, 0.9904, 0.6245, 0.9904, 0.625, 0.9904, 0.625, 0.9909, 0.6245, 0.9909, 0.625, 0.9899, 0.6255, 0.9899, 0.6255, 0.9904, 0.625, 0.9904, 0.6245, 0.9888, 0.625, 0.9888, 0.625, 0.9893, 0.6245, 0.9893, 0.6245, 0.9893, 0.625, 0.9893, 0.625, 0.9899, 0.6245, 0.9899, 0.6245, 0.9899, 0.625, 0.9899, 0.625, 0.9904, 0.6245, 0.9904, 0.6245, 0.9904, 0.625, 0.9904, 0.625, 0.9909, 0.6245, 0.9909, 0.625, 0.9899, 0.6255, 0.9899, 0.6255, 0.9904, 0.625, 0.9904, 0.6245, 0.9888, 0.625, 0.9888, 0.625, 0.9893, 0.6245, 0.9893, 0.6245, 0.9893, 0.625, 0.9893, 0.625, 0.9899, 0.6245, 0.9899, 0.6245, 0.9899, 0.625, 0.9899, 0.625, 0.9904, 0.6245, 0.9904, 0.6245, 0.9904, 0.625, 0.9904, 0.625, 0.9909, 0.6245, 0.9909, 0.625, 0.9899, 0.6255, 0.9899, 0.6255, 0.9904, 0.625, 0.9904, 0.6245, 0.9888, 0.625, 0.9888, 0.625, 0.9893, 0.6245, 0.9893, 0.6245, 0.9893, 0.625, 0.9893, 0.625, 0.9899, 0.6245, 0.9899, 0.6245, 0.9899, 0.625, 0.9899, 0.625, 0.9904, 0.6245, 0.9904, 0.6245, 0.9904, 0.625, 0.9904, 0.625, 0.9909, 0.6245, 0.9909, 0.625, 0.9899, 0.6255, 0.9899, 0.6255, 0.9904, 0.625, 0.9904, 0.6245, 0.9888, 0.625, 0.9888, 0.625, 0.9893, 0.6245, 0.9893, 0.6245, 0.9893, 0.625, 0.9893, 0.625, 0.9899, 0.6245, 0.9899, 0.6245, 0.9899, 0.625, 0.9899, 0.625, 0.9904, 0.6245, 0.9904, 0.6245, 0.9904, 0.625, 0.9904, 0.625, 0.9909, 0.6245, 0.9909, 0.625, 0.9899, 0.6255, 0.9899, 0.6255, 0.9904, 0.625, 0.9904])
me_cube_038.materials.append(mat_texture)
me_cube_038.update()

# ---- objects
ob_building_12_extra__blue = bpy.data.objects.new('Building_12_Extra (Blue)', me_cube_038)

# ---- transforms, parenting, visibility, modifiers, constraints
ob_building_12_extra__blue.location = (0.0, 0.0, 0.0)

# ---- collection membership
col_collection.objects.link(ob_building_12_extra__blue)

# ---- scene / render settings (as saved in the file)
scene.frame_start = 1; scene.frame_end = 250; scene.frame_set(1)
scene.render.engine = 'BLENDER_EEVEE_NEXT'
scene.cycles.sampling_pattern = 'TABULATED_SOBOL'
scene.cycles.use_light_tree = False
scene.view_settings.view_transform = 'Filmic'
bpy.context.view_layer.update()

# ---- added for rendering (the .blend has no active camera and no usable light): camera, sun
cam_auto = bpy.data.cameras.new('AutoCamera')
cam_auto.lens = 50.0
cam_auto.sensor_width = 36.0
cam_auto.clip_end = 1000.0
ob_auto_camera = bpy.data.objects.new('AutoCamera', cam_auto)
scene.collection.objects.link(ob_auto_camera)
ob_auto_camera.location = (2.30565, -2.76678, 2.49452)
ob_auto_camera.rotation_euler = (1.09748, -7.21219e-08, 0.694738)
scene.camera = ob_auto_camera
light_auto_sun = bpy.data.lights.new('AutoSun', 'SUN')
light_auto_sun.energy = 3.0
light_auto_sun.angle = 0.0523599
ob_auto_sun = bpy.data.objects.new('AutoSun', light_auto_sun)
scene.collection.objects.link(ob_auto_sun)
ob_auto_sun.rotation_euler = (0.872665, 0.174533, 0.523599)
bpy.context.view_layer.update()
